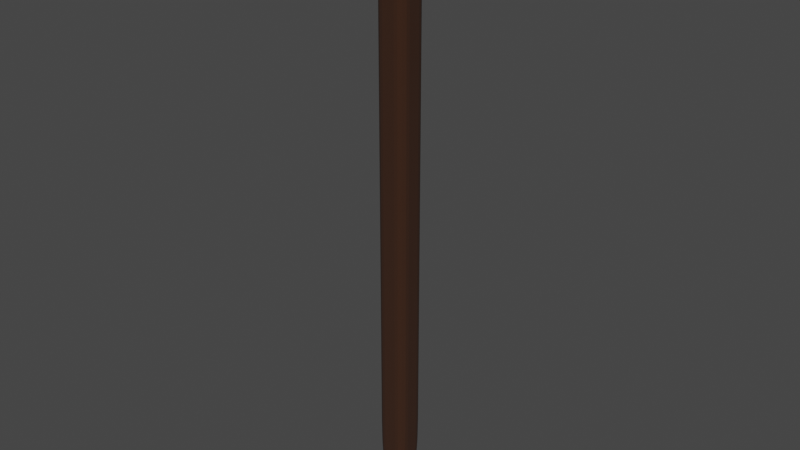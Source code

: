 # Source: Staff.blend  (saved by Blender 3.1.7; exported with 4.5.12 LTS)
import bpy
from mathutils import Matrix  # noqa: F401  (used for matrix-valued properties, if any)

bpy.ops.wm.read_factory_settings(use_empty=True)
scene = bpy.context.scene
scene.name = 'Scene'

# ---- collections
col_collection = bpy.data.collections.new('Collection'); scene.collection.children.link(col_collection)

# ---- materials (node trees are filled in below, after node groups)
mat_staffmaterial = bpy.data.materials.new('StaffMaterial')

# ---- material node trees
mat_staffmaterial.use_nodes = True; mat_staffmaterial.node_tree.nodes.clear()
_N = mat_staffmaterial.node_tree.nodes; _L = mat_staffmaterial.node_tree.links
n0 = _N.new('ShaderNodeBsdfPrincipled'); n0.name = 'Principled BSDF'; n0.location = (10, 300)
n0.distribution = 'GGX'
n0.subsurface_method = 'RANDOM_WALK_SKIN'
n0.inputs[0].default_value = (0.03518, 0.01102, 0.002543, 1.0)
n0.inputs[2].default_value = 0.9882
n0.inputs[3].default_value = 1.45
n0.inputs[27].default_value = (0.0, 0.0, 0.0, 1.0)
n0.inputs[28].default_value = 1.0
n1 = _N.new('ShaderNodeOutputMaterial'); n1.name = 'Material Output'; n1.location = (300, 300)
_L.new(n0.outputs[0], n1.inputs[0])
n1.is_active_output = True

# ---- world
world_world = bpy.data.worlds.new('World'); scene.world = world_world
world_world.use_nodes = True; world_world.node_tree.nodes.clear()
_N = world_world.node_tree.nodes; _L = world_world.node_tree.links
n0 = _N.new('ShaderNodeOutputWorld'); n0.name = 'World Output'; n0.location = (300, 300)
n1 = _N.new('ShaderNodeBackground'); n1.name = 'Background'; n1.location = (10, 300)
n1.inputs[0].default_value = (0.05088, 0.05088, 0.05088, 1.0)
_L.new(n1.outputs[0], n0.inputs[0])
n0.is_active_output = True
world_world.color = (0.05088, 0.05088, 0.05088)
world_world.use_sun_shadow = False
world_world.sun_shadow_jitter_overblur = 0.0

# ---- meshes
me_staffmesh = bpy.data.meshes.new('StaffMesh')
me_staffmesh.from_pydata([(0.3732, 0.3732, -0.8732), (0.2866, 0.4031, -0.9031), (0.2, 0.4121, -0.9121), (-0.2, 0.4121, -0.9121), (-0.2866, 0.4031, -0.9031), (0.4031, 0.4031, -0.7866), (0.3016, 0.4634, -0.8016), (0.2, 0.4806, -0.8061), (-0.2, 0.4806, -0.8061), (-0.3016, 0.4634, -0.8016), (0.4121, 0.4121, -0.7), (0.4121, 0.4121, 0.7), (0.3061, 0.4806, -0.7), (0.3061, 0.4806, 0.7), (0.2, 0.5, 0.7), (0.2, 0.5, -0.7), (-0.2, 0.5, -0.7), (-0.2, 0.5, 0.7), (-0.3061, 0.4806, -0.7), (-0.3061, 0.4806, 0.7), (0.4031, 0.4031, 0.7866), (0.3016, 0.4634, 0.8016), (0.2, 0.4806, 0.8061), (-0.2, 0.4806, 0.8061), (-0.3016, 0.4634, 0.8016), (-0.3732, 0.3732, -0.8732), (-0.4031, 0.2866, -0.9031), (-0.4121, 0.2, -0.9121), (-0.4121, -0.2, -0.9121), (-0.4031, -0.2866, -0.9031), (-0.4031, 0.4031, -0.7866), (-0.4634, 0.3016, -0.8016), (-0.4806, 0.2, -0.8061), (-0.4806, -0.2, -0.8061), (-0.4634, -0.3016, -0.8016), (-0.4121, 0.4121, -0.7), (-0.4121, 0.4121, 0.7), (-0.4806, 0.3061, -0.7), (-0.4806, 0.3061, 0.7), (-0.5, 0.2, 0.7), (-0.5, 0.2, -0.7), (-0.5, -0.2, -0.7), (-0.5, -0.2, 0.7), (-0.4806, -0.3061, -0.7), (-0.4806, -0.3061, 0.7), (-0.4031, 0.4031, 0.7866), (-0.4634, 0.3016, 0.8016), (-0.4806, 0.2, 0.8061), (-0.4806, -0.2, 0.8061), (-0.4634, -0.3016, 0.8016), (-0.3732, -0.3732, -0.8732), (-0.2866, -0.4031, -0.9031), (-0.2, -0.4121, -0.9121), (0.2, -0.4121, -0.9121), (0.2866, -0.4031, -0.9031), (-0.4031, -0.4031, -0.7866), (-0.3016, -0.4634, -0.8016), (-0.2, -0.4806, -0.8061), (0.2, -0.4806, -0.8061), (0.3016, -0.4634, -0.8016), (-0.4121, -0.4121, -0.7), (-0.4121, -0.4121, 0.7), (-0.3061, -0.4806, -0.7), (-0.3061, -0.4806, 0.7), (-0.2, -0.5, 0.7), (-0.2, -0.5, -0.7), (0.2, -0.5, -0.7), (0.2, -0.5, 0.7), (0.3061, -0.4806, -0.7), (0.3061, -0.4806, 0.7), (-0.4031, -0.4031, 0.7866), (-0.3016, -0.4634, 0.8016), (-0.2, -0.4806, 0.8061), (0.2, -0.4806, 0.8061), (0.3016, -0.4634, 0.8016), (0.3732, -0.3732, -0.8732), (0.4031, -0.2866, -0.9031), (0.4121, -0.2, -0.9121), (0.4121, 0.2, -0.9121), (0.4031, 0.2866, -0.9031), (0.4031, -0.4031, -0.7866), (0.4634, -0.3016, -0.8016), (0.4806, -0.2, -0.8061), (0.4806, 0.2, -0.8061), (0.4634, 0.3016, -0.8016), (0.4121, -0.4121, -0.7), (0.4121, -0.4121, 0.7), (0.4806, -0.3061, -0.7), (0.4806, -0.3061, 0.7), (0.5, -0.2, 0.7), (0.5, -0.2, -0.7), (0.5, 0.2, -0.7), (0.5, 0.2, 0.7), (0.4806, 0.3061, -0.7), (0.4806, 0.3061, 0.7), (0.4031, -0.4031, 0.7866), (0.4634, -0.3016, 0.8016), (0.4806, -0.2, 0.8061), (0.4806, 0.2, 0.8061), (0.4634, 0.3016, 0.8016), (0.3016, -0.3016, -0.9634), (0.2, -0.3061, -0.9806), (-0.2, -0.3061, -0.9806), (-0.3016, -0.3016, -0.9634), (0.3061, -0.2, -0.9806), (0.3061, 0.2, -0.9806), (0.2, 0.2, -1.0), (0.2, -0.2, -1.0), (-0.2, -0.2, -1.0), (-0.2, 0.2, -1.0), (-0.3061, -0.2, -0.9806), (-0.3061, 0.2, -0.9806), (0.3016, 0.3016, -0.9634), (0.2, 0.3061, -0.9806), (-0.2, 0.3061, -0.9806), (-0.3016, 0.3016, -0.9634), (0.3732, 0.3732, 0.8732), (0.2866, 0.4031, 0.9031), (0.2, 0.4121, 0.9121), (-0.2, 0.4121, 0.9121), (-0.2866, 0.4031, 0.9031), (-0.3732, 0.3732, 0.8732), (0.4031, 0.2866, 0.9031), (0.3016, 0.3016, 0.9634), (0.2, 0.3061, 0.9806), (-0.2, 0.3061, 0.9806), (-0.3016, 0.3016, 0.9634), (-0.4031, 0.2866, 0.9031), (0.4121, 0.2, 0.9121), (0.4121, -0.2, 0.9121), (0.3061, 0.2, 0.9806), (0.3061, -0.2, 0.9806), (0.2, -0.2, 1.0), (0.2, 0.2, 1.0), (-0.2, 0.2, 1.0), (-0.2, -0.2, 1.0), (-0.3061, 0.2, 0.9806), (-0.3061, -0.2, 0.9806), (-0.4121, 0.2, 0.9121), (-0.4121, -0.2, 0.9121), (0.4031, -0.2866, 0.9031), (0.3016, -0.3016, 0.9634), (0.2, -0.3061, 0.9806), (-0.2, -0.3061, 0.9806), (-0.3016, -0.3016, 0.9634), (-0.4031, -0.2866, 0.9031), (0.3732, -0.3732, 0.8732), (0.2866, -0.4031, 0.9031), (0.2, -0.4121, 0.9121), (-0.2, -0.4121, 0.9121), (-0.2866, -0.4031, 0.9031), (-0.3732, -0.3732, 0.8732)], [], [(0, 1, 6, 5), (1, 2, 7, 6), (2, 3, 8, 7), (3, 4, 9, 8), (4, 25, 30, 9), (5, 6, 12, 10), (6, 7, 15, 12), (7, 8, 16, 15), (8, 9, 18, 16), (9, 30, 35, 18), (10, 12, 13, 11), (12, 15, 14, 13), (15, 16, 17, 14), (16, 18, 19, 17), (18, 35, 36, 19), (11, 13, 21, 20), (13, 14, 22, 21), (14, 17, 23, 22), (17, 19, 24, 23), (19, 36, 45, 24), (20, 21, 117, 116), (21, 22, 118, 117), (22, 23, 119, 118), (23, 24, 120, 119), (24, 45, 121, 120), (25, 26, 31, 30), (26, 27, 32, 31), (27, 28, 33, 32), (28, 29, 34, 33), (29, 50, 55, 34), (30, 31, 37, 35), (31, 32, 40, 37), (32, 33, 41, 40), (33, 34, 43, 41), (34, 55, 60, 43), (35, 37, 38, 36), (37, 40, 39, 38), (40, 41, 42, 39), (41, 43, 44, 42), (43, 60, 61, 44), (36, 38, 46, 45), (38, 39, 47, 46), (39, 42, 48, 47), (42, 44, 49, 48), (44, 61, 70, 49), (45, 46, 127, 121), (46, 47, 138, 127), (47, 48, 139, 138), (48, 49, 145, 139), (49, 70, 151, 145), (50, 51, 56, 55), (51, 52, 57, 56), (52, 53, 58, 57), (53, 54, 59, 58), (54, 75, 80, 59), (55, 56, 62, 60), (56, 57, 65, 62), (57, 58, 66, 65), (58, 59, 68, 66), (59, 80, 85, 68), (60, 62, 63, 61), (62, 65, 64, 63), (65, 66, 67, 64), (66, 68, 69, 67), (68, 85, 86, 69), (61, 63, 71, 70), (63, 64, 72, 71), (64, 67, 73, 72), (67, 69, 74, 73), (69, 86, 95, 74), (70, 71, 150, 151), (71, 72, 149, 150), (72, 73, 148, 149), (73, 74, 147, 148), (74, 95, 146, 147), (75, 76, 81, 80), (76, 77, 82, 81), (77, 78, 83, 82), (78, 79, 84, 83), (79, 0, 5, 84), (80, 81, 87, 85), (81, 82, 90, 87), (82, 83, 91, 90), (83, 84, 93, 91), (84, 5, 10, 93), (85, 87, 88, 86), (87, 90, 89, 88), (90, 91, 92, 89), (91, 93, 94, 92), (93, 10, 11, 94), (86, 88, 96, 95), (88, 89, 97, 96), (89, 92, 98, 97), (92, 94, 99, 98), (94, 11, 20, 99), (95, 96, 140, 146), (96, 97, 129, 140), (97, 98, 128, 129), (98, 99, 122, 128), (99, 20, 116, 122), (75, 54, 100, 76), (54, 53, 101, 100), (53, 52, 102, 101), (52, 51, 103, 102), (51, 50, 29, 103), (76, 100, 104, 77), (100, 101, 107, 104), (101, 102, 108, 107), (102, 103, 110, 108), (103, 29, 28, 110), (77, 104, 105, 78), (104, 107, 106, 105), (107, 108, 109, 106), (108, 110, 111, 109), (110, 28, 27, 111), (78, 105, 112, 79), (105, 106, 113, 112), (106, 109, 114, 113), (109, 111, 115, 114), (111, 27, 26, 115), (79, 112, 1, 0), (112, 113, 2, 1), (113, 114, 3, 2), (114, 115, 4, 3), (115, 26, 25, 4), (116, 117, 123, 122), (117, 118, 124, 123), (118, 119, 125, 124), (119, 120, 126, 125), (120, 121, 127, 126), (122, 123, 130, 128), (123, 124, 133, 130), (124, 125, 134, 133), (125, 126, 136, 134), (126, 127, 138, 136), (128, 130, 131, 129), (130, 133, 132, 131), (133, 134, 135, 132), (134, 136, 137, 135), (136, 138, 139, 137), (129, 131, 141, 140), (131, 132, 142, 141), (132, 135, 143, 142), (135, 137, 144, 143), (137, 139, 145, 144), (140, 141, 147, 146), (141, 142, 148, 147), (142, 143, 149, 148), (143, 144, 150, 149), (144, 145, 151, 150)])
me_staffmesh.materials.append(mat_staffmaterial)
me_staffmesh.use_remesh_fix_poles = True
me_staffmesh.use_remesh_preserve_attributes = False
me_staffmesh.update()

# ---- objects
ob_staff = bpy.data.objects.new('Staff', me_staffmesh)

# ---- transforms, parenting, visibility, modifiers, constraints
ob_staff.location = (0.0, 0.0, 0.0)
ob_staff.scale = (0.05, 0.05, 0.5)

# ---- collection membership
col_collection.objects.link(ob_staff)

# ---- scene / render settings (as saved in the file)
scene.frame_start = 1; scene.frame_end = 250; scene.frame_set(1)
scene.render.engine = 'CYCLES'
scene.cycles.sampling_pattern = 'TABULATED_SOBOL'
scene.cycles.use_light_tree = False
scene.view_settings.view_transform = 'Filmic'
bpy.context.view_layer.update()

# ---- added for rendering (the .blend has no active camera and no usable light): camera, sun
cam_auto = bpy.data.cameras.new('AutoCamera')
cam_auto.lens = 50.0
cam_auto.sensor_width = 36.0
cam_auto.clip_end = 1000.0
ob_auto_camera = bpy.data.objects.new('AutoCamera', cam_auto)
scene.collection.objects.link(ob_auto_camera)
ob_auto_camera.location = (0.927535, -1.11304, 0.742028)
ob_auto_camera.rotation_euler = (1.09748, -7.21219e-08, 0.694738)
scene.camera = ob_auto_camera
light_auto_sun = bpy.data.lights.new('AutoSun', 'SUN')
light_auto_sun.energy = 3.0
light_auto_sun.angle = 0.0523599
ob_auto_sun = bpy.data.objects.new('AutoSun', light_auto_sun)
scene.collection.objects.link(ob_auto_sun)
ob_auto_sun.rotation_euler = (0.872665, 0.174533, 0.523599)
bpy.context.view_layer.update()
